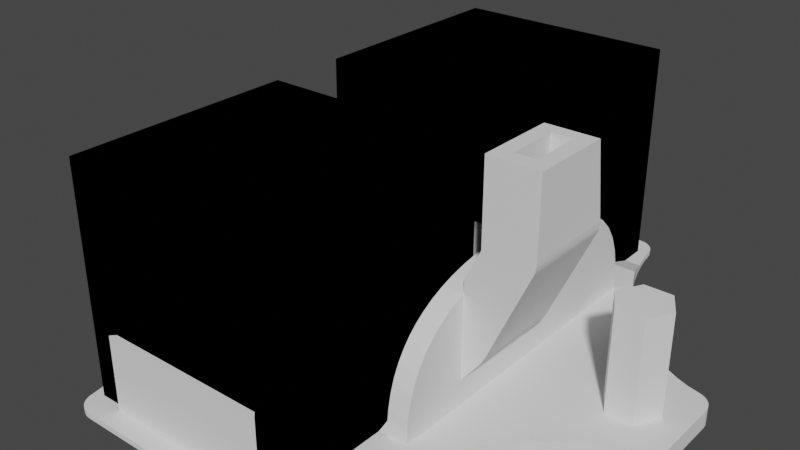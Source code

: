# Source: stand.blend  (saved by Blender 2.93.21; exported with 4.5.12 LTS)
import bpy
from mathutils import Matrix  # noqa: F401  (used for matrix-valued properties, if any)

bpy.ops.wm.read_factory_settings(use_empty=True)
scene = bpy.context.scene
scene.name = 'Scene'

# ---- collections
col_collection = bpy.data.collections.new('Collection'); scene.collection.children.link(col_collection)

# ---- world
world_world = bpy.data.worlds.new('World'); scene.world = world_world
world_world.use_nodes = True; world_world.node_tree.nodes.clear()
_N = world_world.node_tree.nodes; _L = world_world.node_tree.links
n0 = _N.new('ShaderNodeOutputWorld'); n0.name = 'World Output'; n0.location = (300, 300)
n1 = _N.new('ShaderNodeBackground'); n1.name = 'Background'; n1.location = (10, 300)
n1.inputs[0].default_value = (0.05088, 0.05088, 0.05088, 1.0)
_L.new(n1.outputs[0], n0.inputs[0])
n0.is_active_output = True
world_world.color = (0.05088, 0.05088, 0.05088)
world_world.use_sun_shadow = False
world_world.sun_shadow_jitter_overblur = 0.0

# ---- meshes
me_baseplate2 = bpy.data.meshes.new('Baseplate2')
me_baseplate2.from_pydata([(-8.0, -0.4892, -80.0), (-8.0, -2.504, -77.5), (8.0, -0.4892, -80.0), (8.0, -2.504, -77.5), (-8.0, 0.4892, -80.0), (8.0, 0.4892, -80.0), (8.0, -3.498, -77.5), (-8.0, -3.498, -77.5), (-8.0, -2.497, -82.0), (-8.0, -2.506, -82.0), (-8.0, 2.497, -82.0), (-8.0, 2.506, -82.0), (-8.0, 2.504, -77.5), (-8.0, 3.498, -77.5), (8.0, 2.506, -82.0), (8.0, 3.498, -77.5), (8.0, 2.504, -77.5), (8.0, 2.497, -82.0), (8.0, -2.497, -82.0), (8.0, -2.506, -82.0), (-12.0, 2.497, -82.0), (-12.0, -2.497, -82.0), (12.0, -2.497, -82.0), (12.0, 2.497, -82.0), (12.0, 16.0, -87.0), (-12.0, 16.0, -87.0), (-12.0, -1.665e-14, -75.0), (-12.0, -2.319, -75.06), (-12.0, -4.447, -75.26), (-12.0, -6.243, -75.55), (-12.0, -7.824, -75.93), (-12.0, -9.213, -76.4), (-12.0, -10.43, -76.94), (-12.0, -11.5, -77.56), (-12.0, -12.43, -78.24), (-12.0, -13.24, -78.99), (-12.0, -13.93, -79.81), (-12.0, -14.59, -80.82), (-12.0, -15.12, -81.92), (-12.0, -15.53, -83.15), (-12.0, -15.82, -84.51), (-12.0, -15.95, -85.72), (-12.0, -16.0, -87.0), (-12.0, 7.195, -75.76), (-12.0, 5.402, -75.4), (-12.0, 3.354, -75.14), (-12.0, 1.729, -75.03), (-12.0, 8.762, -76.23), (-12.0, 10.13, -76.8), (-12.0, 11.32, -77.45), (-12.0, 12.36, -78.18), (-12.0, 13.25, -79.01), (-12.0, 13.95, -79.83), (-12.0, 14.54, -80.74), (-12.0, 15.04, -81.74), (-12.0, 15.44, -82.84), (-12.0, 15.74, -84.06), (-12.0, 15.94, -85.48), (12.0, -16.0, -87.0), (12.0, -1.399e-14, -75.0), (12.0, -2.319, -75.06), (12.0, -4.447, -75.26), (12.0, -6.243, -75.55), (12.0, -7.824, -75.93), (12.0, -9.213, -76.4), (12.0, -10.43, -76.94), (12.0, -11.5, -77.56), (12.0, -12.43, -78.24), (12.0, -13.24, -78.99), (12.0, -13.93, -79.81), (12.0, -14.59, -80.82), (12.0, -15.12, -81.92), (12.0, -15.53, -83.15), (12.0, -15.82, -84.51), (12.0, -15.95, -85.72), (12.0, 7.195, -75.76), (12.0, 5.402, -75.4), (12.0, 3.354, -75.14), (12.0, 1.729, -75.03), (12.0, 8.762, -76.23), (12.0, 10.13, -76.8), (12.0, 11.32, -77.45), (12.0, 12.36, -78.18), (12.0, 13.25, -79.01), (12.0, 13.95, -79.83), (12.0, 14.54, -80.74), (12.0, 15.04, -81.74), (12.0, 15.44, -82.84), (12.0, 15.74, -84.06), (12.0, 15.94, -85.48), (14.0, 16.0, -87.0), (18.02, 13.0, -87.0), (16.73, 14.9, -87.0), (15.53, 16.94, -87.0), (14.73, 18.49, -87.0), (26.35, 2.338, -87.0), (30.0, 3.194, -87.0), (29.95, 3.656, -87.0), (29.78, 4.105, -87.0), (29.61, 4.384, -87.0), (29.39, 4.63, -87.0), (29.17, 4.819, -87.0), (28.92, 4.971, -87.0), (28.66, 5.083, -87.0), (28.52, 5.126, -87.0), (28.38, 5.158, -87.0), (27.19, 5.465, -87.0), (26.02, 5.921, -87.0), (14.03, 20.04, -87.0), (27.7, -1.321e-12, -87.0), (30.0, -3.194, -87.0), (23.65, 2.338, -87.0), (24.76, 6.579, -87.0), (23.45, 7.435, -87.0), (22.11, 8.501, -87.0), (26.35, -2.338, -87.0), (29.95, -3.656, -87.0), (29.78, -4.105, -87.0), (29.61, -4.384, -87.0), (29.39, -4.63, -87.0), (29.17, -4.819, -87.0), (28.92, -4.971, -87.0), (28.66, -5.083, -87.0), (28.52, -5.126, -87.0), (28.38, -5.158, -87.0), (22.3, -1.927e-13, -87.0), (20.74, 9.787, -87.0), (19.37, 11.29, -87.0), (27.19, -5.465, -87.0), (26.02, -5.921, -87.0), (23.65, -2.338, -87.0), (24.76, -6.579, -87.0), (23.45, -7.435, -87.0), (22.11, -8.501, -87.0), (20.74, -9.787, -87.0), (19.37, -11.29, -87.0), (-14.03, 20.04, -87.0), (-14.73, 18.49, -87.0), (-14.0, 16.0, -87.0), (-15.53, 16.94, -87.0), (-16.73, 14.9, -87.0), (14.0, -16.0, -87.0), (16.73, -14.9, -87.0), (18.02, -13.0, -87.0), (15.53, -16.94, -87.0), (14.73, -18.49, -87.0), (-18.02, 13.0, -87.0), (14.03, -20.04, -87.0), (-23.65, 2.338, -87.0), (-24.76, 6.579, -87.0), (-26.02, 5.921, -87.0), (-23.45, 7.435, -87.0), (-22.11, 8.501, -87.0), (-22.3, -2.007e-13, -87.0), (-20.74, 9.787, -87.0), (-19.37, 11.29, -87.0), (-26.35, 2.338, -87.0), (-27.19, 5.465, -87.0), (-28.38, 5.158, -87.0), (-28.52, 5.126, -87.0), (-28.66, 5.083, -87.0), (-28.92, 4.971, -87.0), (-29.17, 4.819, -87.0), (-29.39, 4.63, -87.0), (-29.61, 4.384, -87.0), (-29.78, 4.105, -87.0), (-29.95, 3.656, -87.0), (-30.0, 3.194, -87.0), (-27.7, -1.329e-12, -87.0), (-22.11, -8.501, -87.0), (-23.65, -2.338, -87.0), (-20.74, -9.787, -87.0), (-19.37, -11.29, -87.0), (-23.45, -7.435, -87.0), (-24.76, -6.579, -87.0), (-16.73, -14.9, -87.0), (-14.0, -16.0, -87.0), (-18.02, -13.0, -87.0), (-26.02, -5.921, -87.0), (-26.35, -2.338, -87.0), (-15.53, -16.94, -87.0), (-27.19, -5.465, -87.0), (-30.0, -3.194, -87.0), (-14.73, -18.49, -87.0), (-28.38, -5.158, -87.0), (-29.95, -3.656, -87.0), (-28.52, -5.126, -87.0), (-28.66, -5.083, -87.0), (-29.78, -4.105, -87.0), (-28.92, -4.971, -87.0), (-29.17, -4.819, -87.0), (-29.61, -4.384, -87.0), (-29.39, -4.63, -87.0), (-14.03, -20.04, -87.0), (-14.0, -1.665e-14, -75.0), (-14.0, -2.319, -75.06), (-14.0, -4.447, -75.26), (-14.0, -6.243, -75.55), (-14.0, -7.824, -75.93), (-14.0, -9.213, -76.4), (-14.0, -10.43, -76.94), (-14.0, -11.5, -77.56), (-14.0, -12.43, -78.24), (-14.0, -13.24, -78.99), (-14.0, -13.93, -79.81), (-14.0, -14.59, -80.82), (-14.0, -15.12, -81.92), (-14.0, -15.53, -83.15), (-14.0, -15.82, -84.51), (-14.0, -15.95, -85.72), (-14.0, 15.94, -85.48), (-14.0, 15.74, -84.06), (-14.0, 15.44, -82.84), (-14.0, 15.04, -81.74), (-14.0, 14.54, -80.74), (-14.0, 13.95, -79.83), (-14.0, 13.25, -79.01), (-14.0, 12.36, -78.18), (-14.0, 11.32, -77.45), (-14.0, 10.13, -76.8), (-14.0, 8.762, -76.23), (-14.0, 7.195, -75.76), (-14.0, 5.402, -75.4), (-14.0, 3.354, -75.14), (-14.0, 1.729, -75.03), (14.0, -2.291e-14, -75.0), (14.0, -3.429, -75.15), (14.0, -6.426, -75.59), (14.0, -7.766, -75.92), (14.0, -9.0, -76.32), (14.0, -10.88, -77.18), (14.0, -12.45, -78.26), (14.0, -13.66, -79.46), (14.0, -14.69, -81.0), (14.0, -15.43, -82.79), (14.0, -15.86, -84.78), (14.0, 15.84, -84.69), (14.0, 15.37, -82.62), (14.0, 14.68, -80.98), (14.0, 13.75, -79.57), (14.0, 12.43, -78.24), (14.0, 10.79, -77.13), (14.0, 8.754, -76.23), (14.0, 6.254, -75.55), (14.0, 3.33, -75.14), (11.89, -27.46, -88.22), (12.27, -25.7, -88.22), (11.68, -27.76, -88.22), (11.44, -28.01, -88.22), (11.04, -28.28, -88.22), (10.59, -28.45, -88.22), (10.13, -28.5, -88.22), (-12.08, -26.94, -88.22), (12.5, -24.63, -88.22), (12.78, -23.53, -88.23), (-12.03, -27.13, -88.22), (-12.78, -23.53, -88.23), (12.11, -26.75, -88.22), (-12.27, -25.7, -88.22), (-12.5, -24.63, -88.22), (-11.89, -27.46, -88.22), (-11.68, -27.76, -88.22), (-11.44, -28.01, -88.22), (-11.04, -28.28, -88.22), (-10.59, -28.45, -88.22), (-10.13, -28.5, -88.22), (-12.11, -26.75, -88.22), (13.35, -21.77, -87.61), (-13.35, -21.77, -87.61), (13.35, 21.77, -87.61), (12.78, 23.53, -88.23), (12.08, 26.94, -88.22), (12.03, 27.13, -88.22), (-13.35, 21.77, -87.61), (-12.78, 23.53, -88.23), (11.68, 27.76, -88.22), (11.89, 27.46, -88.22), (11.04, 28.28, -88.22), (10.59, 28.45, -88.22), (10.13, 28.5, -88.22), (11.44, 28.01, -88.22), (-10.13, 28.5, -88.22), (-12.08, 26.94, -88.22), (-12.03, 27.13, -88.22), (-11.04, 28.28, -88.22), (-10.59, 28.45, -88.22), (-11.44, 28.01, -88.22), (-11.68, 27.76, -88.22), (-11.89, 27.46, -88.22), (-12.11, 26.75, -88.22), (-12.27, 25.7, -88.22), (-12.5, 24.63, -88.22), (12.11, 26.75, -88.22), (12.27, 25.7, -88.22), (12.5, 24.63, -88.22), (26.35, -2.338, -77.0), (27.7, -1.321e-12, -77.0), (23.65, -2.338, -77.0), (26.35, 2.338, -77.0), (22.3, -1.927e-13, -77.0), (23.65, 2.338, -77.0), (14.0, -9.0, -84.51), (14.0, -4.691e-14, -84.51), (-23.65, -2.338, -77.0), (-26.35, -2.338, -77.0), (-22.3, -2.007e-13, -77.0), (-23.65, 2.338, -77.0), (-26.35, 2.338, -77.0), (-27.7, -1.329e-12, -77.0), (14.0, -9.0, -75.0), (20.51, -9.0, -71.36), (20.51, -9.0, -64.0), (15.51, -9.0, -64.0), (15.51, -9.0, -72.01), (20.48, -9.0, -71.78), (20.39, -9.0, -72.2), (20.24, -9.0, -72.59), (16.26, -9.0, -81.43), (16.07, -9.0, -81.8), (15.85, -9.0, -82.15), (15.61, -9.0, -82.49), (15.61, -4.579e-14, -82.49), (20.44, -5.582e-14, -72.0), (20.39, -5.593e-14, -72.2), (15.51, -2.398e-14, -72.0), (20.32, -5.604e-14, -72.4), (20.24, -4.03e-14, -72.59), (15.51, -3.997e-14, -72.01), (16.26, -4.52e-14, -81.43), (16.07, -6.302e-14, -81.8), (15.85, -6.322e-14, -82.15), (20.51, -0.09616, -71.36), (20.51, -1.2, -64.0), (19.0, -7.5, -64.0), (17.0, -7.5, -64.0), (19.0, -2.5, -64.0), (15.51, -1.2, -64.0), (17.0, -2.5, -64.0), (19.0, -7.5, -70.0), (17.0, -7.5, -70.0), (19.0, -2.5, -70.0), (17.0, -2.5, -70.0), (12.03, -27.13, -88.22), (12.08, -26.94, -88.22), (28.07, -3.943, -90.0), (28.38, -5.158, -88.75), (26.81, -4.269, -90.0), (27.19, -5.465, -88.75), (25.5, -4.777, -90.0), (26.02, -5.921, -88.75), (24.76, -6.579, -88.75), (24.12, -5.495, -90.0), (22.71, -6.417, -90.0), (23.45, -7.435, -88.75), (21.28, -7.552, -90.0), (22.11, -8.501, -88.75), (19.85, -8.906, -90.0), (20.74, -9.787, -88.75), (19.37, -11.29, -88.75), (18.41, -10.48, -90.0), (17.01, -12.26, -90.0), (18.02, -13.0, -88.75), (16.73, -14.9, -88.75), (15.67, -14.23, -90.0), (14.43, -16.34, -90.0), (15.53, -16.94, -88.75), (13.32, -18.54, -90.0), (14.46, -19.07, -88.75), (12.48, -20.53, -90.0), (13.64, -21.01, -88.75), (11.79, -22.48, -90.0), (12.98, -22.9, -88.75), (11.28, -24.33, -90.0), (12.5, -24.63, -88.75), (11.04, -25.48, -90.0), (12.27, -25.7, -88.75), (10.87, -26.55, -90.0), (12.11, -26.75, -88.75), (-28.07, -3.943, -90.0), (-28.38, -5.158, -88.75), (-27.19, -5.465, -88.75), (-26.81, -4.269, -90.0), (-25.5, -4.777, -90.0), (-26.02, -5.921, -88.75), (-24.76, -6.579, -88.75), (-24.12, -5.495, -90.0), (-22.71, -6.417, -90.0), (-23.45, -7.435, -88.75), (-21.28, -7.552, -90.0), (-22.11, -8.501, -88.75), (-19.85, -8.906, -90.0), (-20.74, -9.787, -88.75), (-18.41, -10.48, -90.0), (-19.37, -11.29, -88.75), (-17.01, -12.26, -90.0), (-18.02, -13.0, -88.75), (-15.67, -14.23, -90.0), (-16.73, -14.9, -88.75), (-14.43, -16.34, -90.0), (-15.53, -16.94, -88.75), (-13.32, -18.54, -90.0), (-14.46, -19.07, -88.75), (-12.48, -20.53, -90.0), (-13.64, -21.01, -88.75), (-11.79, -22.48, -90.0), (-12.98, -22.9, -88.75), (-11.28, -24.33, -90.0), (-12.5, -24.63, -88.75), (-11.04, -25.48, -90.0), (-12.27, -25.7, -88.75), (-10.87, -26.55, -90.0), (-12.11, -26.75, -88.75), (28.75, -3.121, -90.0), (30.0, -3.194, -88.75), (29.95, -3.656, -88.75), (28.72, -3.362, -90.0), (28.65, -3.552, -90.0), (29.78, -4.105, -88.75), (29.61, -4.384, -88.75), (28.6, -3.635, -90.0), (28.51, -3.731, -90.0), (29.39, -4.63, -88.75), (28.43, -3.797, -90.0), (29.17, -4.819, -88.75), (28.34, -3.854, -90.0), (28.92, -4.971, -88.75), (28.66, -5.083, -88.75), (28.22, -3.904, -90.0), (28.19, -3.913, -90.0), (28.52, -5.126, -88.75), (-30.0, -3.194, -88.75), (-28.75, -3.121, -90.0), (-28.72, -3.362, -90.0), (-29.95, -3.656, -88.75), (-28.65, -3.552, -90.0), (-29.78, -4.105, -88.75), (-29.61, -4.384, -88.75), (-28.6, -3.635, -90.0), (-28.51, -3.731, -90.0), (-29.39, -4.63, -88.75), (-28.43, -3.797, -90.0), (-29.17, -4.819, -88.75), (-28.34, -3.854, -90.0), (-28.92, -4.971, -88.75), (-28.66, -5.083, -88.75), (-28.22, -3.904, -90.0), (-28.19, -3.913, -90.0), (-28.52, -5.126, -88.75), (28.75, 3.121, -90.0), (30.0, 3.194, -88.75), (-28.75, 3.121, -90.0), (-30.0, 3.194, -88.75), (28.72, 3.362, -90.0), (29.95, 3.656, -88.75), (28.65, 3.552, -90.0), (29.78, 4.105, -88.75), (28.6, 3.635, -90.0), (29.61, 4.384, -88.75), (28.51, 3.731, -90.0), (29.39, 4.63, -88.75), (28.43, 3.797, -90.0), (29.17, 4.819, -88.75), (28.34, 3.854, -90.0), (28.92, 4.971, -88.75), (28.22, 3.904, -90.0), (28.66, 5.083, -88.75), (28.19, 3.913, -90.0), (28.52, 5.126, -88.75), (28.07, 3.943, -90.0), (28.38, 5.158, -88.75), (-28.72, 3.362, -90.0), (-29.95, 3.656, -88.75), (-28.65, 3.552, -90.0), (-29.78, 4.105, -88.75), (-28.6, 3.635, -90.0), (-29.61, 4.384, -88.75), (-28.51, 3.731, -90.0), (-29.39, 4.63, -88.75), (-28.43, 3.797, -90.0), (-29.17, 4.819, -88.75), (-28.34, 3.854, -90.0), (-28.92, 4.971, -88.75), (-28.22, 3.904, -90.0), (-28.66, 5.083, -88.75), (-28.19, 3.913, -90.0), (-28.52, 5.126, -88.75), (-28.38, 5.158, -88.75), (-28.07, 3.943, -90.0), (26.81, 4.269, -90.0), (27.19, 5.465, -88.75), (25.5, 4.777, -90.0), (26.02, 5.921, -88.75), (24.12, 5.495, -90.0), (24.76, 6.579, -88.75), (22.71, 6.417, -90.0), (23.45, 7.435, -88.75), (22.11, 8.501, -88.75), (21.28, 7.552, -90.0), (19.85, 8.906, -90.0), (20.74, 9.787, -88.75), (19.37, 11.29, -88.75), (18.41, 10.48, -90.0), (17.01, 12.26, -90.0), (18.02, 13.0, -88.75), (15.67, 14.23, -90.0), (16.73, 14.9, -88.75), (14.43, 16.34, -90.0), (15.53, 16.94, -88.75), (14.46, 19.07, -88.75), (13.32, 18.54, -90.0), (12.48, 20.53, -90.0), (13.64, 21.01, -88.75), (11.79, 22.48, -90.0), (12.98, 22.9, -88.75), (11.28, 24.33, -90.0), (12.54, 24.46, -88.75), (11.04, 25.48, -90.0), (12.27, 25.7, -88.75), (10.87, 26.55, -90.0), (12.11, 26.75, -88.75), (-26.81, 4.269, -90.0), (-27.19, 5.465, -88.75), (-25.5, 4.777, -90.0), (-26.02, 5.921, -88.75), (-24.12, 5.495, -90.0), (-24.76, 6.579, -88.75), (-22.71, 6.417, -90.0), (-23.45, 7.435, -88.75), (-21.28, 7.552, -90.0), (-22.11, 8.501, -88.75), (-19.85, 8.906, -90.0), (-20.74, 9.787, -88.75), (-18.41, 10.48, -90.0), (-19.37, 11.29, -88.75), (-17.01, 12.26, -90.0), (-18.02, 13.0, -88.75), (-15.67, 14.23, -90.0), (-16.73, 14.9, -88.75), (-15.53, 16.94, -88.75), (-14.43, 16.34, -90.0), (-13.32, 18.54, -90.0), (-14.46, 19.07, -88.75), (-12.48, 20.53, -90.0), (-13.64, 21.01, -88.75), (-11.79, 22.48, -90.0), (-12.98, 22.9, -88.75), (-11.28, 24.33, -90.0), (-12.54, 24.46, -88.75), (-11.04, 25.48, -90.0), (-12.27, 25.7, -88.75), (-10.87, 26.55, -90.0), (-12.11, 26.75, -88.75), (-10.06, -27.25, -90.0), (-10.13, -28.5, -88.75), (-10.3, -27.22, -90.0), (-10.59, -28.45, -88.75), (-11.04, -28.28, -88.75), (-10.46, -27.16, -90.0), (-10.63, -27.04, -90.0), (-11.44, -28.01, -88.75), (-11.68, -27.76, -88.75), (-10.7, -26.97, -90.0), (-10.78, -26.85, -90.0), (-11.89, -27.46, -88.75), (-10.84, -26.71, -90.0), (-12.03, -27.13, -88.75), (-10.86, -26.66, -90.0), (-12.08, -26.94, -88.75), (10.06, -27.25, -90.0), (10.13, -28.5, -88.75), (10.3, -27.22, -90.0), (10.59, -28.45, -88.75), (10.46, -27.16, -90.0), (11.04, -28.28, -88.75), (10.63, -27.04, -90.0), (11.44, -28.01, -88.75), (10.7, -26.97, -90.0), (11.68, -27.76, -88.75), (10.78, -26.85, -90.0), (11.89, -27.46, -88.75), (10.84, -26.71, -90.0), (12.03, -27.13, -88.75), (10.86, -26.66, -90.0), (12.08, -26.94, -88.75), (-10.78, 26.85, -90.0), (-11.89, 27.46, -88.75), (-10.7, 26.97, -90.0), (-11.68, 27.76, -88.75), (-11.44, 28.01, -88.75), (-10.63, 27.04, -90.0), (-10.59, 28.45, -88.75), (-10.3, 27.22, -90.0), (-10.46, 27.16, -90.0), (-11.04, 28.28, -88.75), (-10.84, 26.71, -90.0), (-12.03, 27.13, -88.75), (-10.86, 26.66, -90.0), (-12.08, 26.94, -88.75), (-10.06, 27.25, -90.0), (-10.13, 28.5, -88.75), (10.63, 27.04, -90.0), (11.44, 28.01, -88.75), (10.06, 27.25, -90.0), (10.13, 28.5, -88.75), (10.59, 28.45, -88.75), (10.3, 27.22, -90.0), (10.46, 27.16, -90.0), (11.04, 28.28, -88.75), (10.78, 26.85, -90.0), (11.89, 27.46, -88.75), (10.7, 26.97, -90.0), (11.68, 27.76, -88.75), (10.84, 26.71, -90.0), (12.03, 27.13, -88.75), (10.86, 26.66, -90.0), (12.08, 26.94, -88.75)], [], [(0, 1, 2), (2, 1, 3), (4, 0, 2), (4, 2, 5), (3, 1, 6), (1, 7, 6), (0, 8, 9), (1, 9, 7), (1, 0, 9), (10, 0, 4), (10, 8, 0), (11, 10, 4), (12, 11, 4), (13, 11, 12), (14, 15, 16), (5, 17, 14), (5, 14, 16), (2, 17, 5), (18, 17, 2), (19, 2, 3), (19, 3, 6), (19, 18, 2), (12, 4, 5), (12, 5, 16), (7, 9, 6), (6, 9, 19), (13, 15, 14), (11, 13, 14), (10, 11, 14), (10, 14, 17), (8, 10, 20), (21, 8, 20), (9, 8, 19), (19, 8, 18), (12, 16, 15), (13, 12, 15), (18, 22, 23), (18, 23, 17), (24, 17, 23), (25, 10, 24), (24, 10, 17), (25, 20, 10), (21, 26, 27), (21, 27, 28), (21, 28, 29), (21, 29, 30), (21, 30, 31), (21, 31, 32), (21, 32, 33), (21, 33, 34), (21, 34, 35), (21, 35, 36), (21, 36, 37), (21, 37, 38), (21, 38, 39), (21, 39, 40), (21, 40, 41), (21, 41, 42), (20, 43, 44), (20, 44, 45), (20, 45, 46), (20, 46, 26), (20, 26, 21), (47, 43, 20), (48, 47, 20), (49, 48, 20), (50, 49, 20), (51, 50, 20), (52, 51, 20), (53, 52, 20), (54, 53, 20), (55, 54, 20), (56, 55, 20), (57, 56, 20), (25, 57, 20), (18, 58, 22), (8, 42, 58), (8, 58, 18), (21, 42, 8), (59, 22, 60), (60, 22, 61), (61, 22, 62), (62, 22, 63), (63, 22, 64), (64, 22, 65), (65, 22, 66), (66, 22, 67), (67, 22, 68), (68, 22, 69), (69, 22, 70), (70, 22, 71), (71, 22, 72), (72, 22, 73), (73, 22, 74), (74, 22, 58), (75, 23, 76), (76, 23, 77), (77, 23, 78), (78, 23, 59), (59, 23, 22), (75, 79, 23), (79, 80, 23), (80, 81, 23), (81, 82, 23), (82, 83, 23), (83, 84, 23), (84, 85, 23), (85, 86, 23), (86, 87, 23), (87, 88, 23), (88, 89, 23), (89, 24, 23), (90, 91, 92), (90, 92, 93), (90, 93, 94), (95, 96, 97), (95, 97, 98), (95, 98, 99), (95, 99, 100), (95, 100, 101), (95, 101, 102), (95, 102, 103), (95, 103, 104), (95, 104, 105), (95, 105, 106), (95, 106, 107), (24, 94, 108), (24, 90, 94), (109, 96, 95), (110, 96, 109), (111, 95, 107), (111, 107, 112), (111, 112, 113), (111, 113, 114), (115, 116, 110), (115, 117, 116), (115, 118, 117), (115, 119, 118), (115, 120, 119), (115, 121, 120), (115, 110, 109), (122, 121, 115), (123, 122, 115), (124, 123, 115), (125, 114, 126), (125, 126, 127), (125, 111, 114), (128, 124, 115), (129, 128, 115), (129, 115, 130), (131, 129, 130), (132, 131, 130), (133, 130, 125), (133, 132, 130), (134, 133, 125), (135, 134, 125), (25, 108, 136), (25, 24, 108), (137, 25, 136), (138, 25, 137), (139, 138, 137), (140, 138, 139), (141, 142, 143), (141, 144, 142), (145, 144, 141), (58, 145, 141), (146, 138, 140), (147, 145, 58), (148, 149, 150), (148, 151, 149), (148, 152, 151), (153, 152, 148), (153, 154, 152), (153, 155, 154), (156, 148, 150), (156, 157, 158), (156, 150, 157), (156, 159, 160), (156, 158, 159), (161, 156, 160), (162, 156, 161), (163, 156, 162), (164, 156, 163), (165, 156, 164), (166, 156, 165), (167, 156, 166), (168, 156, 167), (169, 153, 170), (169, 171, 153), (172, 153, 171), (173, 169, 170), (174, 173, 170), (175, 176, 177), (178, 170, 179), (178, 174, 170), (180, 176, 175), (181, 178, 179), (182, 179, 168), (182, 168, 167), (183, 42, 176), (183, 176, 180), (184, 181, 179), (185, 179, 182), (186, 184, 179), (187, 186, 179), (188, 179, 185), (189, 187, 179), (190, 189, 179), (191, 179, 188), (192, 190, 179), (192, 179, 191), (193, 42, 183), (193, 147, 58), (193, 58, 42), (90, 141, 143), (90, 143, 135), (90, 135, 91), (91, 135, 127), (127, 135, 125), (176, 138, 146), (176, 146, 155), (176, 155, 177), (177, 155, 172), (172, 155, 153), (27, 26, 194), (27, 194, 195), (28, 195, 196), (28, 27, 195), (29, 196, 197), (29, 197, 198), (29, 28, 196), (30, 198, 199), (30, 29, 198), (31, 30, 199), (32, 199, 200), (32, 31, 199), (33, 200, 201), (33, 32, 200), (34, 201, 202), (34, 33, 201), (35, 202, 203), (35, 203, 204), (35, 34, 202), (36, 35, 204), (37, 204, 205), (37, 36, 204), (38, 205, 206), (38, 37, 205), (39, 206, 207), (39, 38, 206), (40, 207, 208), (40, 39, 207), (41, 208, 209), (41, 209, 176), (41, 40, 208), (42, 41, 176), (57, 25, 138), (57, 138, 210), (56, 210, 211), (56, 57, 210), (55, 211, 212), (55, 56, 211), (54, 212, 213), (54, 55, 212), (53, 213, 214), (53, 54, 213), (52, 214, 215), (52, 53, 214), (51, 215, 216), (51, 52, 215), (50, 216, 217), (50, 51, 216), (49, 217, 218), (49, 50, 217), (48, 218, 219), (48, 49, 218), (47, 219, 220), (47, 48, 219), (43, 220, 221), (43, 47, 220), (44, 221, 222), (44, 222, 223), (44, 43, 221), (45, 44, 223), (46, 223, 224), (46, 45, 223), (26, 46, 224), (26, 224, 194), (59, 60, 225), (225, 60, 226), (226, 61, 227), (60, 61, 226), (61, 62, 227), (227, 63, 228), (228, 63, 229), (62, 63, 227), (63, 64, 229), (229, 65, 230), (64, 65, 229), (230, 66, 231), (65, 66, 230), (66, 67, 231), (231, 68, 232), (67, 68, 231), (232, 69, 233), (68, 69, 232), (69, 70, 233), (233, 71, 234), (70, 71, 233), (234, 72, 235), (71, 72, 234), (72, 73, 235), (235, 74, 141), (73, 74, 235), (74, 58, 141), (24, 89, 90), (90, 89, 236), (236, 88, 237), (89, 88, 236), (88, 87, 237), (237, 86, 238), (87, 86, 237), (86, 85, 238), (238, 84, 239), (85, 84, 238), (239, 83, 240), (84, 83, 239), (83, 82, 240), (240, 81, 241), (82, 81, 240), (241, 80, 242), (81, 80, 241), (80, 79, 242), (242, 75, 243), (79, 75, 242), (243, 76, 244), (75, 76, 243), (76, 77, 244), (244, 78, 225), (77, 78, 244), (78, 59, 225), (256, 267, 268), (254, 267, 256), (268, 147, 193), (267, 147, 268), (128, 129, 347), (347, 129, 349), (129, 131, 349), (124, 128, 347), (350, 131, 353), (353, 132, 355), (349, 131, 350), (131, 132, 353), (132, 133, 355), (357, 134, 358), (355, 133, 357), (133, 134, 357), (135, 143, 358), (358, 143, 361), (361, 142, 362), (134, 135, 358), (143, 142, 361), (144, 145, 365), (362, 142, 365), (365, 145, 367), (145, 147, 367), (142, 144, 365), (147, 267, 369), (367, 147, 369), (373, 371, 254, 253), (369, 267, 371), (375, 373, 253, 246), (447, 379, 184), (174, 178, 383), (178, 181, 380), (181, 184, 380), (173, 384, 387), (174, 383, 384), (173, 174, 384), (169, 173, 387), (169, 389, 391), (171, 391, 393), (169, 387, 389), (171, 169, 391), (177, 172, 393), (175, 177, 395), (172, 171, 393), (177, 393, 395), (180, 397, 399), (175, 395, 397), (180, 175, 397), (183, 180, 399), (193, 183, 401), (183, 399, 401), (268, 193, 403), (193, 401, 403), (405, 407, 259, 256), (268, 403, 405), (407, 409, 258, 259), (449, 110, 413), (413, 110, 116), (421, 418, 118), (418, 417, 117), (421, 119, 120), (417, 116, 117), (423, 421, 120), (421, 118, 119), (418, 117, 118), (426, 425, 122), (425, 423, 121), (429, 426, 122), (423, 120, 121), (425, 121, 122), (451, 430, 182), (429, 122, 123), (429, 123, 124), (348, 351, 352, 354, 356, 359, 360, 363, 364, 366, 368, 370, 372, 374, 376, 582, 580, 578, 576, 574, 572, 570, 568, 552, 554, 557, 558, 561, 562, 564, 566, 410, 408, 406, 404, 402, 400, 398, 396, 394, 392, 390, 388, 386, 385, 382, 381, 378, 446, 445, 442, 440, 438, 437, 434, 432, 431, 450, 470, 472, 474, 476, 478, 480, 482, 484, 487, 520, 522, 524, 526, 528, 530, 532, 534, 536, 539, 540, 542, 544, 546, 548, 550, 596, 594, 584, 586, 589, 592, 591, 598, 602, 605, 606, 600, 610, 608, 612, 614, 518, 516, 514, 512, 510, 509, 506, 504, 502, 501, 498, 497, 494, 492, 490, 488, 468, 466, 464, 462, 460, 458, 456, 454, 452, 448, 412, 415, 416, 419, 420, 422, 424, 427, 428, 344, 346), (433, 435, 185), (182, 430, 185), (435, 436, 188), (185, 435, 188), (192, 439, 190), (436, 439, 191), (441, 443, 189), (439, 441, 190), (188, 436, 191), (443, 444, 187), (191, 439, 192), (444, 447, 187), (190, 441, 189), (189, 443, 187), (96, 449, 97), (187, 447, 186), (186, 447, 184), (178, 380, 383), (449, 453, 97), (417, 414, 116), (430, 433, 185), (471, 451, 166), (449, 96, 110), (451, 167, 166), (455, 457, 98), (97, 455, 98), (99, 459, 100), (457, 459, 99), (459, 461, 101), (101, 461, 102), (98, 457, 99), (461, 463, 102), (100, 459, 101), (465, 467, 103), (463, 465, 103), (102, 463, 103), (467, 469, 105), (105, 469, 489), (103, 467, 104), (104, 467, 105), (167, 451, 182), (453, 455, 97), (475, 473, 165), (473, 166, 165), (477, 163, 162), (477, 475, 164), (481, 479, 161), (479, 477, 162), (475, 165, 164), (481, 161, 160), (477, 164, 163), (483, 481, 160), (479, 162, 161), (485, 483, 160), (486, 485, 158), (486, 158, 521), (485, 160, 159), (485, 159, 158), (473, 471, 166), (112, 107, 491), (107, 106, 489), (106, 105, 489), (113, 112, 493), (112, 491, 493), (114, 113, 495), (113, 493, 495), (126, 114, 496), (114, 495, 496), (127, 499, 500), (126, 496, 499), (127, 126, 499), (92, 91, 503), (127, 500, 503), (92, 503, 505), (93, 92, 505), (91, 127, 503), (94, 507, 508), (93, 505, 507), (94, 93, 507), (108, 508, 511), (108, 94, 508), (269, 108, 511), (270, 269, 513), (269, 511, 513), (515, 517, 293, 294), (270, 513, 515), (107, 489, 491), (521, 150, 523), (157, 150, 521), (150, 149, 523), (149, 151, 525), (523, 149, 525), (151, 152, 527), (525, 151, 527), (529, 154, 531), (527, 152, 529), (152, 154, 529), (531, 155, 533), (154, 155, 531), (533, 146, 535), (155, 146, 533), (537, 140, 538), (535, 146, 537), (146, 140, 537), (538, 137, 541), (541, 136, 543), (139, 137, 538), (140, 139, 538), (137, 136, 541), (543, 273, 545), (136, 273, 543), (273, 274, 545), (547, 274, 291), (545, 274, 547), (595, 597, 282, 283), (604, 603, 279, 278), (555, 553, 265, 264), (551, 549, 290, 289), (294, 270, 515), (158, 157, 521), (601, 607, 277, 280), (269, 274, 273), (269, 270, 274), (108, 273, 136), (108, 269, 273), (115, 109, 295), (295, 109, 296), (130, 115, 297), (297, 115, 295), (109, 95, 296), (296, 95, 298), (125, 130, 299), (299, 130, 297), (95, 111, 298), (298, 111, 300), (111, 125, 300), (300, 125, 299), (202, 205, 203), (203, 205, 204), (201, 206, 202), (202, 206, 205), (200, 207, 201), (201, 207, 206), (199, 208, 200), (200, 208, 207), (198, 209, 199), (199, 209, 208), (196, 176, 197), (197, 176, 198), (198, 176, 209), (196, 195, 176), (195, 194, 176), (215, 214, 216), (216, 214, 217), (217, 213, 218), (214, 213, 217), (218, 212, 219), (213, 212, 218), (219, 211, 220), (212, 211, 219), (211, 210, 220), (220, 138, 221), (221, 138, 222), (222, 138, 223), (223, 138, 224), (224, 138, 194), (194, 138, 176), (210, 138, 220), (301, 229, 230), (301, 230, 231), (301, 231, 232), (301, 232, 233), (301, 233, 234), (301, 234, 235), (301, 235, 141), (302, 243, 244), (302, 244, 225), (302, 301, 141), (242, 243, 302), (241, 242, 302), (240, 241, 302), (239, 240, 302), (238, 239, 302), (237, 238, 302), (236, 237, 302), (90, 236, 302), (141, 90, 302), (179, 170, 303), (179, 303, 304), (170, 153, 305), (170, 305, 303), (153, 148, 306), (153, 306, 305), (148, 156, 307), (148, 307, 306), (156, 168, 308), (156, 308, 307), (168, 179, 304), (168, 304, 308), (309, 228, 229), (309, 227, 228), (309, 225, 226), (309, 226, 227), (577, 579, 245, 247), (411, 567, 252, 266), (581, 583, 343, 342), (414, 413, 116), (567, 565, 255, 252), (575, 577, 247, 248), (556, 555, 264, 263), (377, 375, 246, 257), (587, 585, 288, 287), (184, 379, 380), (583, 377, 257, 343), (560, 559, 262, 261), (256, 268, 405), (553, 569, 251, 265), (559, 556, 263, 262), (569, 571, 250, 251), (563, 560, 261, 260), (565, 563, 260, 255), (571, 573, 249, 250), (409, 411, 266, 258), (267, 254, 371), (579, 581, 342, 245), (573, 575, 248, 249), (345, 124, 347), (611, 601, 280, 275), (599, 590, 285, 281), (517, 519, 292, 293), (615, 613, 272, 271), (613, 609, 276, 272), (590, 593, 284, 285), (607, 604, 278, 277), (588, 587, 287, 286), (593, 588, 286, 284), (603, 599, 281, 279), (609, 611, 275, 276), (597, 551, 289, 282), (585, 595, 283, 288), (519, 615, 271, 292), (549, 547, 291, 290), (288, 283, 282, 289, 290, 291, 274, 270, 294, 293, 292, 271, 272, 276, 275, 280, 277, 278, 279, 281, 285, 284, 286, 287), (299, 296, 298), (299, 298, 300), (297, 295, 296), (297, 296, 299), (310, 311, 312), (310, 312, 313), (314, 310, 313), (315, 314, 313), (316, 313, 309), (316, 309, 229), (316, 315, 313), (317, 316, 229), (318, 317, 229), (319, 318, 229), (320, 319, 229), (301, 320, 229), (302, 321, 301), (301, 321, 320), (322, 323, 324), (323, 325, 324), (324, 326, 327), (327, 326, 225), (325, 326, 324), (326, 328, 225), (328, 329, 225), (329, 330, 225), (330, 321, 225), (321, 302, 225), (308, 305, 307), (307, 305, 306), (304, 303, 308), (308, 303, 305), (327, 225, 313), (313, 225, 309), (328, 316, 317), (328, 326, 316), (316, 326, 325), (315, 325, 323), (315, 323, 322), (315, 316, 325), (314, 322, 331), (314, 315, 322), (310, 314, 331), (319, 321, 330), (319, 320, 321), (318, 330, 329), (318, 329, 328), (318, 319, 330), (317, 318, 328), (331, 332, 310), (310, 332, 311), (333, 312, 311), (333, 334, 312), (311, 332, 333), (332, 335, 333), (335, 336, 337), (337, 336, 334), (332, 336, 335), (334, 336, 312), (336, 313, 312), (336, 324, 313), (324, 327, 313), (332, 331, 336), (336, 331, 324), (331, 322, 324), (334, 333, 338), (334, 338, 339), (335, 340, 338), (333, 335, 338), (337, 334, 339), (337, 339, 341), (335, 337, 341), (335, 341, 340), (338, 340, 339), (340, 341, 339), (248, 247, 245, 342, 343, 257, 246, 253, 254, 256, 259, 258, 266, 252, 255, 260, 261, 262, 263, 264, 265, 251, 250, 249), (349, 350, 351, 348), (381, 382, 383, 380), (413, 414, 415, 412), (445, 446, 447, 444), (412, 448, 449, 413), (514, 516, 517, 515), (456, 458, 459, 457), (509, 510, 511, 508), (533, 535, 534, 532), (555, 556, 557, 554), (587, 588, 589, 586), (347, 349, 348, 346), (543, 545, 544, 542), (378, 381, 380, 379), (442, 445, 444, 443), (475, 477, 476, 474), (506, 509, 508, 507), (531, 533, 532, 530), (553, 555, 554, 552), (410, 566, 567, 411), (552, 568, 569, 553), (585, 587, 586, 584), (584, 594, 595, 585), (565, 567, 566, 564), (353, 355, 354, 352), (385, 386, 387, 384), (417, 418, 419, 416), (448, 452, 453, 449), (481, 483, 482, 480), (537, 538, 539, 536), (529, 531, 530, 528), (559, 560, 561, 558), (591, 592, 593, 590), (590, 599, 598, 591), (382, 385, 384, 383), (414, 417, 416, 415), (479, 481, 480, 478), (535, 537, 536, 534), (556, 559, 558, 557), (588, 593, 592, 589), (357, 358, 359, 356), (388, 390, 391, 389), (452, 454, 455, 453), (485, 486, 487, 484), (563, 565, 564, 562), (541, 543, 542, 540), (594, 596, 597, 595), (516, 518, 519, 517), (355, 357, 356, 354), (418, 421, 420, 419), (451, 471, 470, 450), (483, 485, 484, 482), (538, 541, 540, 539), (560, 563, 562, 561), (361, 362, 363, 360), (392, 394, 395, 393), (425, 426, 427, 424), (488, 490, 491, 489), (492, 494, 495, 493), (358, 361, 360, 359), (390, 392, 393, 391), (423, 425, 424, 422), (454, 456, 457, 455), (486, 521, 520, 487), (426, 429, 428, 427), (350, 353, 352, 351), (365, 367, 366, 364), (460, 462, 463, 461), (527, 529, 528, 526), (570, 572, 573, 571), (362, 365, 364, 363), (394, 396, 397, 395), (458, 460, 461, 459), (490, 492, 493, 491), (603, 604, 605, 602), (497, 498, 499, 496), (600, 606, 607, 601), (601, 611, 610, 600), (369, 371, 370, 368), (400, 402, 403, 401), (432, 434, 435, 433), (464, 466, 467, 465), (521, 523, 522, 520), (574, 576, 577, 575), (396, 398, 399, 397), (547, 549, 548, 546), (367, 369, 368, 366), (398, 400, 401, 399), (545, 547, 546, 544), (431, 432, 433, 430), (430, 451, 450, 431), (462, 464, 465, 463), (494, 497, 496, 495), (572, 574, 575, 573), (604, 607, 606, 605), (518, 614, 615, 519), (512, 514, 515, 513), (373, 375, 374, 372), (404, 406, 407, 405), (437, 438, 439, 436), (468, 488, 489, 469), (501, 502, 503, 500), (525, 527, 526, 524), (510, 512, 513, 511), (578, 580, 581, 579), (434, 437, 436, 435), (477, 479, 478, 476), (371, 373, 372, 370), (402, 404, 405, 403), (549, 551, 550, 548), (466, 468, 469, 467), (498, 501, 500, 499), (523, 525, 524, 522), (568, 570, 571, 569), (609, 613, 612, 608), (576, 578, 579, 577), (608, 610, 611, 609), (408, 410, 411, 409), (344, 428, 429, 345), (440, 442, 443, 441), (473, 475, 474, 472), (504, 506, 507, 505), (377, 583, 582, 376), (421, 423, 422, 420), (386, 388, 389, 387), (345, 347, 346, 344), (375, 377, 376, 374), (406, 408, 409, 407), (471, 473, 472, 470), (599, 603, 602, 598), (379, 447, 446, 378), (438, 440, 441, 439), (502, 504, 505, 503), (580, 582, 583, 581), (551, 597, 596, 550), (613, 615, 614, 612), (345, 429, 124)])
me_baseplate2.use_remesh_fix_poles = True
me_baseplate2.use_remesh_preserve_attributes = False
me_baseplate2.update()
me_plane = bpy.data.meshes.new('Plane')
me_plane.from_pydata([(0.8333, -0.6135, 0.0), (-0.8333, -0.6135, 0.0), (1.0, -2.447, 0.0), (1.0, -0.7801, 0.0), (-0.8333, -2.613, 0.0), (0.8333, -2.613, 0.0), (-1.0, -0.7801, 0.0), (-1.0, -2.447, 0.0), (0.0, -1.78, 0.0), (0.1667, -1.613, 0.0), (2.98e-08, -1.447, 0.0), (-0.1667, -1.613, 0.0), (0.8333, -0.6135, 1.001), (-0.8333, -0.6135, 1.001), (1.0, -2.447, 1.001), (1.0, -0.7801, 1.001), (-0.8333, -2.613, 1.001), (0.8333, -2.613, 1.001), (-1.0, -0.7801, 1.001), (-1.0, -2.447, 1.001), (0.0, -1.78, 1.001), (0.1667, -1.613, 1.001), (2.98e-08, -1.447, 1.001), (-0.1667, -1.613, 1.001)], [], [(8, 4, 16, 20), (4, 5, 17, 16), (10, 1, 13, 22), (9, 2, 14, 21), (6, 7, 19, 18), (11, 6, 18, 23), (0, 1, 13, 12), (9, 3, 15, 21), (8, 5, 17, 20), (11, 7, 19, 23), (2, 3, 15, 14), (10, 0, 12, 22), (2, 9, 3), (4, 8, 5), (11, 7, 6), (0, 10, 1), (16, 17, 20), (14, 15, 21), (12, 13, 22), (18, 19, 23)])
_uv = me_plane.uv_layers.new(name='UVMap')
_uv.uv.foreach_set('vector', [0.0, 0.0, 0.0, 0.0, 0.0, 0.0, 0.0, 0.0, 0.0, 0.0, 0.0, 0.0, 0.0, 0.0, 0.0, 0.0, 0.0, 0.0, 0.0, 0.0, 0.0, 0.0, 0.0, 0.0, 0.0, 0.0, 0.0, 0.0, 0.0, 0.0, 0.0, 0.0, 0.0, 0.0, 0.0, 0.0, 0.0, 0.0, 0.0, 0.0, 0.0, 0.0, 0.0, 0.0, 0.0, 0.0, 0.0, 0.0, 0.0, 0.0, 0.0, 0.0, 0.0, 0.0, 0.0, 0.0, 0.0, 0.0, 0.0, 0.0, 0.0, 0.0, 0.0, 0.0, 0.0, 0.0, 0.0, 0.0, 0.0, 0.0, 0.0, 0.0, 0.0, 0.0, 0.0, 0.0, 0.0, 0.0, 0.0, 0.0, 0.0, 0.0, 0.0, 0.0, 0.0, 0.0, 0.0, 0.0, 0.0, 0.0, 0.0, 0.0, 0.0, 0.0, 0.0, 0.0, 0.0, 0.0, 0.0, 0.0, 0.0, 0.0, 0.0, 0.0, 0.0, 0.0, 0.0, 0.0, 0.0, 0.0, 0.0, 0.0, 0.0, 0.0, 0.0, 0.0, 0.0, 0.0, 0.0, 0.0, 0.0, 0.0, 0.0, 0.0, 0.0, 0.0, 0.0, 0.0, 0.0, 0.0, 0.0, 0.0, 0.0, 0.0, 0.0, 0.0, 0.0, 0.0, 0.0, 0.0, 0.0, 0.0, 0.0, 0.0])
me_plane.use_remesh_fix_poles = True
me_plane.use_remesh_preserve_attributes = False
me_plane.update()
me_cube = bpy.data.meshes.new('Cube')
me_cube.from_pydata([(-11.14, -26.14, 2.822), (-11.14, -26.14, 25.1), (-11.14, -3.859, 2.822), (-11.14, -3.859, 25.1), (11.14, -26.14, 2.822), (11.14, -26.14, 25.1), (11.14, -3.859, 2.822), (11.14, -3.859, 25.1)], [], [(0, 1, 3, 2), (2, 3, 7, 6), (6, 7, 5, 4), (4, 5, 1, 0), (2, 6, 4, 0), (7, 3, 1, 5)])
_uv = me_cube.uv_layers.new(name='UVMap')
_uv.uv.foreach_set('vector', [0.375, 0.0, 0.625, 0.0, 0.625, 0.25, 0.375, 0.25, 0.375, 0.25, 0.625, 0.25, 0.625, 0.5, 0.375, 0.5, 0.375, 0.5, 0.625, 0.5, 0.625, 0.75, 0.375, 0.75, 0.375, 0.75, 0.625, 0.75, 0.625, 1.0, 0.375, 1.0, 0.125, 0.5, 0.375, 0.5, 0.375, 0.75, 0.125, 0.75, 0.625, 0.5, 0.875, 0.5, 0.875, 0.75, 0.625, 0.75])
me_cube.use_remesh_fix_poles = True
me_cube.use_remesh_preserve_attributes = False
me_cube.update()

# ---- objects
ob_baseplate2 = bpy.data.objects.new('Baseplate2', me_baseplate2)
ob_plane = bpy.data.objects.new('Plane', me_plane)
ob_cube = bpy.data.objects.new('Cube', me_cube)

# ---- transforms, parenting, visibility, modifiers, constraints
ob_baseplate2.location = (0.0, 0.0, 91.0)
_m = ob_baseplate2.modifiers.new('Boolean', 'BOOLEAN')
_m.object = ob_cube
_m.use_self = True
_m = ob_baseplate2.modifiers.new('Boolean.001', 'BOOLEAN')
_m.object = ob_plane
ob_plane.location = (0.0, 0.0, 0.0)
ob_plane.scale = (10.18, 10.18, 10.18)
_m = ob_plane.modifiers.new('Mirror', 'MIRROR')
_m.use_axis = (False, True, False)
ob_cube.location = (0.0, 0.0, 0.0)
_m = ob_cube.modifiers.new('Mirror', 'MIRROR')
_m.use_axis = (True, True, False)

# ---- collection membership
col_collection.objects.link(ob_baseplate2)
col_collection.objects.link(ob_plane)
col_collection.objects.link(ob_cube)

# ---- scene / render settings (as saved in the file)
scene.frame_start = 1; scene.frame_end = 250; scene.frame_set(129)
scene.render.engine = 'BLENDER_EEVEE_NEXT'
scene.cycles.use_denoising = False
scene.cycles.samples = 128
scene.cycles.sampling_pattern = 'TABULATED_SOBOL'
scene.cycles.use_adaptive_sampling = False
scene.cycles.use_light_tree = False
scene.view_settings.view_transform = 'Filmic'
bpy.context.view_layer.update()

# ---- added for rendering (the .blend has no active camera and no usable light): camera, sun
cam_auto = bpy.data.cameras.new('AutoCamera')
cam_auto.lens = 50.0
cam_auto.sensor_width = 36.0
cam_auto.clip_end = 1021.21
ob_auto_camera = bpy.data.objects.new('AutoCamera', cam_auto)
scene.collection.objects.link(ob_auto_camera)
ob_auto_camera.location = (58.189, -69.8268, 59.103)
ob_auto_camera.rotation_euler = (1.09748, -7.21219e-08, 0.694738)
scene.camera = ob_auto_camera
light_auto_sun = bpy.data.lights.new('AutoSun', 'SUN')
light_auto_sun.energy = 3.0
light_auto_sun.angle = 0.0523599
ob_auto_sun = bpy.data.objects.new('AutoSun', light_auto_sun)
scene.collection.objects.link(ob_auto_sun)
ob_auto_sun.rotation_euler = (0.872665, 0.174533, 0.523599)
bpy.context.view_layer.update()
